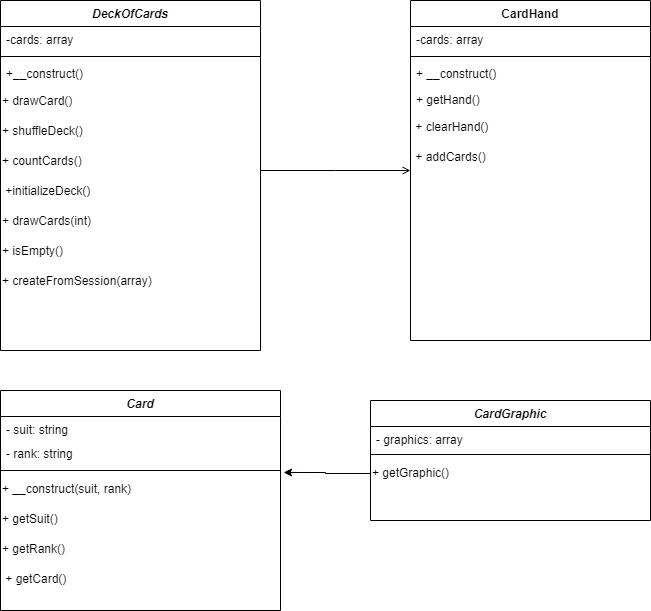

The diagram above was exported from draw.io. Its source (the exported page's mxGraphModel, read from the mxfile embedded in the PNG):
<mxGraphModel dx="1434" dy="818" grid="1" gridSize="10" guides="1" tooltips="1" connect="1" arrows="1" fold="1" page="1" pageScale="1" pageWidth="827" pageHeight="1169" math="0" shadow="0">
  <root>
    <mxCell id="WIyWlLk6GJQsqaUBKTNV-0" />
    <mxCell id="WIyWlLk6GJQsqaUBKTNV-1" parent="WIyWlLk6GJQsqaUBKTNV-0" />
    <mxCell id="zkfFHV4jXpPFQw0GAbJ--0" value="DeckOfCards" style="swimlane;fontStyle=3;align=center;verticalAlign=top;childLayout=stackLayout;horizontal=1;startSize=26;horizontalStack=0;resizeParent=1;resizeLast=0;collapsible=1;marginBottom=0;rounded=0;shadow=0;strokeWidth=1;" parent="WIyWlLk6GJQsqaUBKTNV-1" vertex="1">
      <mxGeometry x="60" y="50" width="260" height="350" as="geometry">
        <mxRectangle x="230" y="140" width="160" height="26" as="alternateBounds" />
      </mxGeometry>
    </mxCell>
    <mxCell id="zkfFHV4jXpPFQw0GAbJ--1" value="-cards: array" style="text;align=left;verticalAlign=top;spacingLeft=4;spacingRight=4;overflow=hidden;rotatable=0;points=[[0,0.5],[1,0.5]];portConstraint=eastwest;" parent="zkfFHV4jXpPFQw0GAbJ--0" vertex="1">
      <mxGeometry y="26" width="260" height="26" as="geometry" />
    </mxCell>
    <mxCell id="zkfFHV4jXpPFQw0GAbJ--4" value="" style="line;html=1;strokeWidth=1;align=left;verticalAlign=middle;spacingTop=-1;spacingLeft=3;spacingRight=3;rotatable=0;labelPosition=right;points=[];portConstraint=eastwest;" parent="zkfFHV4jXpPFQw0GAbJ--0" vertex="1">
      <mxGeometry y="52" width="260" height="8" as="geometry" />
    </mxCell>
    <mxCell id="zkfFHV4jXpPFQw0GAbJ--5" value="+__construct()" style="text;align=left;verticalAlign=top;spacingLeft=4;spacingRight=4;overflow=hidden;rotatable=0;points=[[0,0.5],[1,0.5]];portConstraint=eastwest;" parent="zkfFHV4jXpPFQw0GAbJ--0" vertex="1">
      <mxGeometry y="60" width="260" height="26" as="geometry" />
    </mxCell>
    <mxCell id="nvUa8TkSHY4ctYIoLrdh-1" value="+ drawCard()" style="text;html=1;align=left;verticalAlign=middle;resizable=0;points=[];autosize=1;strokeColor=none;fillColor=none;" parent="zkfFHV4jXpPFQw0GAbJ--0" vertex="1">
      <mxGeometry y="86" width="260" height="30" as="geometry" />
    </mxCell>
    <mxCell id="nvUa8TkSHY4ctYIoLrdh-2" value="+ shuffleDeck()" style="text;html=1;align=left;verticalAlign=middle;resizable=0;points=[];autosize=1;strokeColor=none;fillColor=none;" parent="zkfFHV4jXpPFQw0GAbJ--0" vertex="1">
      <mxGeometry y="116" width="260" height="30" as="geometry" />
    </mxCell>
    <mxCell id="nvUa8TkSHY4ctYIoLrdh-3" value="+ countCards()" style="text;html=1;align=left;verticalAlign=middle;resizable=0;points=[];autosize=1;strokeColor=none;fillColor=none;" parent="zkfFHV4jXpPFQw0GAbJ--0" vertex="1">
      <mxGeometry y="146" width="260" height="30" as="geometry" />
    </mxCell>
    <mxCell id="nvUa8TkSHY4ctYIoLrdh-6" value="&amp;nbsp;+initializeDeck()" style="text;html=1;align=left;verticalAlign=middle;resizable=0;points=[];autosize=1;strokeColor=none;fillColor=none;" parent="zkfFHV4jXpPFQw0GAbJ--0" vertex="1">
      <mxGeometry y="176" width="260" height="30" as="geometry" />
    </mxCell>
    <mxCell id="nvUa8TkSHY4ctYIoLrdh-7" value="+ drawCards(int)" style="text;html=1;align=left;verticalAlign=middle;resizable=0;points=[];autosize=1;strokeColor=none;fillColor=none;" parent="zkfFHV4jXpPFQw0GAbJ--0" vertex="1">
      <mxGeometry y="206" width="260" height="30" as="geometry" />
    </mxCell>
    <mxCell id="nvUa8TkSHY4ctYIoLrdh-8" value="+ isEmpty()" style="text;html=1;align=left;verticalAlign=middle;resizable=0;points=[];autosize=1;strokeColor=none;fillColor=none;" parent="zkfFHV4jXpPFQw0GAbJ--0" vertex="1">
      <mxGeometry y="236" width="260" height="30" as="geometry" />
    </mxCell>
    <mxCell id="nvUa8TkSHY4ctYIoLrdh-9" value="+ createFromSession(array)" style="text;html=1;align=left;verticalAlign=middle;resizable=0;points=[];autosize=1;strokeColor=none;fillColor=none;" parent="zkfFHV4jXpPFQw0GAbJ--0" vertex="1">
      <mxGeometry y="266" width="260" height="30" as="geometry" />
    </mxCell>
    <mxCell id="zkfFHV4jXpPFQw0GAbJ--17" value="CardHand" style="swimlane;fontStyle=1;align=center;verticalAlign=top;childLayout=stackLayout;horizontal=1;startSize=26;horizontalStack=0;resizeParent=1;resizeLast=0;collapsible=1;marginBottom=0;rounded=0;shadow=0;strokeWidth=1;" parent="WIyWlLk6GJQsqaUBKTNV-1" vertex="1">
      <mxGeometry x="470" y="50" width="240" height="340" as="geometry">
        <mxRectangle x="550" y="140" width="160" height="26" as="alternateBounds" />
      </mxGeometry>
    </mxCell>
    <mxCell id="zkfFHV4jXpPFQw0GAbJ--18" value="-cards: array" style="text;align=left;verticalAlign=top;spacingLeft=4;spacingRight=4;overflow=hidden;rotatable=0;points=[[0,0.5],[1,0.5]];portConstraint=eastwest;" parent="zkfFHV4jXpPFQw0GAbJ--17" vertex="1">
      <mxGeometry y="26" width="240" height="26" as="geometry" />
    </mxCell>
    <mxCell id="zkfFHV4jXpPFQw0GAbJ--23" value="" style="line;html=1;strokeWidth=1;align=left;verticalAlign=middle;spacingTop=-1;spacingLeft=3;spacingRight=3;rotatable=0;labelPosition=right;points=[];portConstraint=eastwest;" parent="zkfFHV4jXpPFQw0GAbJ--17" vertex="1">
      <mxGeometry y="52" width="240" height="8" as="geometry" />
    </mxCell>
    <mxCell id="zkfFHV4jXpPFQw0GAbJ--24" value="+ __construct()" style="text;align=left;verticalAlign=top;spacingLeft=4;spacingRight=4;overflow=hidden;rotatable=0;points=[[0,0.5],[1,0.5]];portConstraint=eastwest;" parent="zkfFHV4jXpPFQw0GAbJ--17" vertex="1">
      <mxGeometry y="60" width="240" height="26" as="geometry" />
    </mxCell>
    <mxCell id="zkfFHV4jXpPFQw0GAbJ--25" value="+ getHand()" style="text;align=left;verticalAlign=top;spacingLeft=4;spacingRight=4;overflow=hidden;rotatable=0;points=[[0,0.5],[1,0.5]];portConstraint=eastwest;" parent="zkfFHV4jXpPFQw0GAbJ--17" vertex="1">
      <mxGeometry y="86" width="240" height="26" as="geometry" />
    </mxCell>
    <mxCell id="nvUa8TkSHY4ctYIoLrdh-4" value="&amp;nbsp;+ clearHand()" style="text;html=1;align=left;verticalAlign=middle;resizable=0;points=[];autosize=1;strokeColor=none;fillColor=none;" parent="zkfFHV4jXpPFQw0GAbJ--17" vertex="1">
      <mxGeometry y="112" width="240" height="30" as="geometry" />
    </mxCell>
    <mxCell id="nvUa8TkSHY4ctYIoLrdh-5" value="&amp;nbsp;+ addCards()" style="text;html=1;align=left;verticalAlign=middle;resizable=0;points=[];autosize=1;strokeColor=none;fillColor=none;" parent="zkfFHV4jXpPFQw0GAbJ--17" vertex="1">
      <mxGeometry y="142" width="240" height="30" as="geometry" />
    </mxCell>
    <mxCell id="zkfFHV4jXpPFQw0GAbJ--26" value="" style="endArrow=open;shadow=0;strokeWidth=1;rounded=0;curved=0;endFill=1;edgeStyle=elbowEdgeStyle;elbow=vertical;" parent="WIyWlLk6GJQsqaUBKTNV-1" source="zkfFHV4jXpPFQw0GAbJ--0" target="zkfFHV4jXpPFQw0GAbJ--17" edge="1">
      <mxGeometry x="0.5" y="41" relative="1" as="geometry">
        <mxPoint x="380" y="192" as="sourcePoint" />
        <mxPoint x="540" y="192" as="targetPoint" />
        <mxPoint x="-40" y="32" as="offset" />
      </mxGeometry>
    </mxCell>
    <mxCell id="XjRURPP5ULELEkuGCRp5-0" value="Card" style="swimlane;fontStyle=3;align=center;verticalAlign=top;childLayout=stackLayout;horizontal=1;startSize=26;horizontalStack=0;resizeParent=1;resizeLast=0;collapsible=1;marginBottom=0;rounded=0;shadow=0;strokeWidth=1;" vertex="1" parent="WIyWlLk6GJQsqaUBKTNV-1">
      <mxGeometry x="60" y="440" width="280" height="220" as="geometry">
        <mxRectangle x="230" y="140" width="160" height="26" as="alternateBounds" />
      </mxGeometry>
    </mxCell>
    <mxCell id="XjRURPP5ULELEkuGCRp5-1" value="- suit: string" style="text;align=left;verticalAlign=top;spacingLeft=4;spacingRight=4;overflow=hidden;rotatable=0;points=[[0,0.5],[1,0.5]];portConstraint=eastwest;" vertex="1" parent="XjRURPP5ULELEkuGCRp5-0">
      <mxGeometry y="26" width="280" height="24" as="geometry" />
    </mxCell>
    <mxCell id="XjRURPP5ULELEkuGCRp5-3" value="- rank: string" style="text;align=left;verticalAlign=top;spacingLeft=4;spacingRight=4;overflow=hidden;rotatable=0;points=[[0,0.5],[1,0.5]];portConstraint=eastwest;" vertex="1" parent="XjRURPP5ULELEkuGCRp5-0">
      <mxGeometry y="50" width="280" height="26" as="geometry" />
    </mxCell>
    <mxCell id="XjRURPP5ULELEkuGCRp5-2" value="" style="line;html=1;strokeWidth=1;align=left;verticalAlign=middle;spacingTop=-1;spacingLeft=3;spacingRight=3;rotatable=0;labelPosition=right;points=[];portConstraint=eastwest;" vertex="1" parent="XjRURPP5ULELEkuGCRp5-0">
      <mxGeometry y="76" width="280" height="8" as="geometry" />
    </mxCell>
    <mxCell id="XjRURPP5ULELEkuGCRp5-4" value="+ __construct(suit, rank)" style="text;html=1;align=left;verticalAlign=middle;resizable=0;points=[];autosize=1;strokeColor=none;fillColor=none;" vertex="1" parent="XjRURPP5ULELEkuGCRp5-0">
      <mxGeometry y="84" width="280" height="30" as="geometry" />
    </mxCell>
    <mxCell id="XjRURPP5ULELEkuGCRp5-5" value="+ getSuit()" style="text;html=1;align=left;verticalAlign=middle;resizable=0;points=[];autosize=1;strokeColor=none;fillColor=none;" vertex="1" parent="XjRURPP5ULELEkuGCRp5-0">
      <mxGeometry y="114" width="280" height="30" as="geometry" />
    </mxCell>
    <mxCell id="XjRURPP5ULELEkuGCRp5-6" value="+ getRank()" style="text;html=1;align=left;verticalAlign=middle;resizable=0;points=[];autosize=1;strokeColor=none;fillColor=none;" vertex="1" parent="XjRURPP5ULELEkuGCRp5-0">
      <mxGeometry y="144" width="280" height="30" as="geometry" />
    </mxCell>
    <mxCell id="XjRURPP5ULELEkuGCRp5-7" value="&amp;nbsp;+ getCard()" style="text;html=1;align=left;verticalAlign=middle;resizable=0;points=[];autosize=1;strokeColor=none;fillColor=none;" vertex="1" parent="XjRURPP5ULELEkuGCRp5-0">
      <mxGeometry y="174" width="280" height="30" as="geometry" />
    </mxCell>
    <mxCell id="XjRURPP5ULELEkuGCRp5-12" value="CardGraphic" style="swimlane;fontStyle=3;align=center;verticalAlign=top;childLayout=stackLayout;horizontal=1;startSize=26;horizontalStack=0;resizeParent=1;resizeLast=0;collapsible=1;marginBottom=0;rounded=0;shadow=0;strokeWidth=1;" vertex="1" parent="WIyWlLk6GJQsqaUBKTNV-1">
      <mxGeometry x="430" y="450" width="280" height="120" as="geometry">
        <mxRectangle x="230" y="140" width="160" height="26" as="alternateBounds" />
      </mxGeometry>
    </mxCell>
    <mxCell id="XjRURPP5ULELEkuGCRp5-13" value="- graphics: array" style="text;align=left;verticalAlign=top;spacingLeft=4;spacingRight=4;overflow=hidden;rotatable=0;points=[[0,0.5],[1,0.5]];portConstraint=eastwest;" vertex="1" parent="XjRURPP5ULELEkuGCRp5-12">
      <mxGeometry y="26" width="280" height="24" as="geometry" />
    </mxCell>
    <mxCell id="XjRURPP5ULELEkuGCRp5-15" value="" style="line;html=1;strokeWidth=1;align=left;verticalAlign=middle;spacingTop=-1;spacingLeft=3;spacingRight=3;rotatable=0;labelPosition=right;points=[];portConstraint=eastwest;" vertex="1" parent="XjRURPP5ULELEkuGCRp5-12">
      <mxGeometry y="50" width="280" height="8" as="geometry" />
    </mxCell>
    <mxCell id="XjRURPP5ULELEkuGCRp5-16" value="+ getGraphic()" style="text;html=1;align=left;verticalAlign=middle;resizable=0;points=[];autosize=1;strokeColor=none;fillColor=none;" vertex="1" parent="XjRURPP5ULELEkuGCRp5-12">
      <mxGeometry y="58" width="280" height="30" as="geometry" />
    </mxCell>
    <mxCell id="XjRURPP5ULELEkuGCRp5-20" style="edgeStyle=orthogonalEdgeStyle;rounded=0;orthogonalLoop=1;jettySize=auto;html=1;entryX=1.011;entryY=-0.067;entryDx=0;entryDy=0;entryPerimeter=0;" edge="1" parent="WIyWlLk6GJQsqaUBKTNV-1" source="XjRURPP5ULELEkuGCRp5-16" target="XjRURPP5ULELEkuGCRp5-4">
      <mxGeometry relative="1" as="geometry" />
    </mxCell>
  </root>
</mxGraphModel>